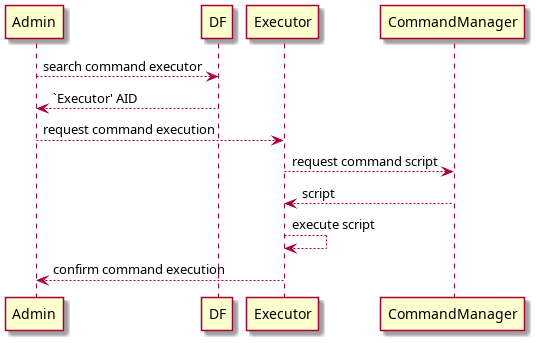

The diagram above was rendered by PlantUML. Its source (embedded in the PNG):
@startuml command_execution-sequence_diagram

Admin --> DF                            : search command executor
DF --> Admin                            : `Executor' AID
Admin --> Executor                      : request command execution
Executor --> CommandManager             : request command script
CommandManager --> Executor             : script
Executor --> Executor                   : execute script
Executor --> Admin                      : confirm command execution

@enduml